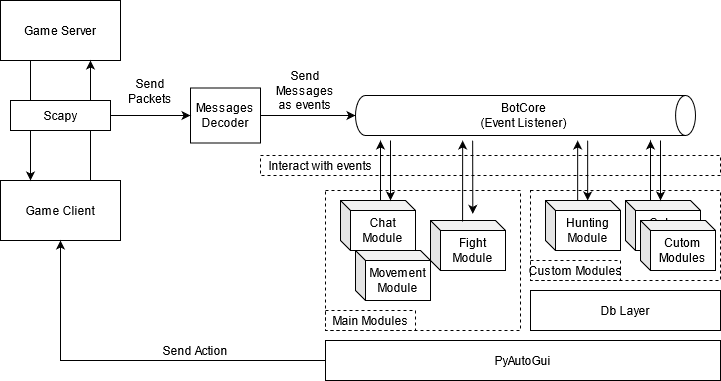

The diagram above was exported from draw.io. Its source (the exported page's mxGraphModel, read from the mxfile embedded in the PNG):
<mxGraphModel dx="1038" dy="575" grid="1" gridSize="10" guides="1" tooltips="1" connect="1" arrows="1" fold="1" page="1" pageScale="1" pageWidth="850" pageHeight="1100" math="0" shadow="0">
  <root>
    <mxCell id="0" />
    <mxCell id="1" parent="0" />
    <mxCell id="ffaYMr3djoME1pjTx8cw-66" value="" style="rounded=0;whiteSpace=wrap;html=1;dashed=1;fillColor=none;" vertex="1" parent="1">
      <mxGeometry x="310" y="250" width="460" height="20" as="geometry" />
    </mxCell>
    <mxCell id="ffaYMr3djoME1pjTx8cw-42" value="" style="rounded=0;whiteSpace=wrap;html=1;fillColor=none;dashed=1;" vertex="1" parent="1">
      <mxGeometry x="375" y="285" width="195" height="140" as="geometry" />
    </mxCell>
    <mxCell id="ffaYMr3djoME1pjTx8cw-46" value="" style="rounded=0;whiteSpace=wrap;html=1;fillColor=none;dashed=1;" vertex="1" parent="1">
      <mxGeometry x="580" y="285" width="190" height="90" as="geometry" />
    </mxCell>
    <mxCell id="ffaYMr3djoME1pjTx8cw-1" value="Game Server" style="rounded=0;whiteSpace=wrap;html=1;" vertex="1" parent="1">
      <mxGeometry x="50" y="95" width="120" height="60" as="geometry" />
    </mxCell>
    <mxCell id="ffaYMr3djoME1pjTx8cw-2" value="&lt;div&gt;Game Client&lt;/div&gt;" style="rounded=0;whiteSpace=wrap;html=1;" vertex="1" parent="1">
      <mxGeometry x="50" y="275" width="120" height="60" as="geometry" />
    </mxCell>
    <mxCell id="ffaYMr3djoME1pjTx8cw-3" value="" style="endArrow=classic;html=1;entryX=0.75;entryY=1;entryDx=0;entryDy=0;exitX=0.75;exitY=0;exitDx=0;exitDy=0;" edge="1" parent="1" source="ffaYMr3djoME1pjTx8cw-2" target="ffaYMr3djoME1pjTx8cw-1">
      <mxGeometry width="50" height="50" relative="1" as="geometry">
        <mxPoint x="130" y="275" as="sourcePoint" />
        <mxPoint x="180" y="225" as="targetPoint" />
      </mxGeometry>
    </mxCell>
    <mxCell id="ffaYMr3djoME1pjTx8cw-4" value="" style="endArrow=classic;html=1;exitX=0.25;exitY=1;exitDx=0;exitDy=0;entryX=0.25;entryY=0;entryDx=0;entryDy=0;" edge="1" parent="1" source="ffaYMr3djoME1pjTx8cw-1" target="ffaYMr3djoME1pjTx8cw-2">
      <mxGeometry width="50" height="50" relative="1" as="geometry">
        <mxPoint x="90" y="275" as="sourcePoint" />
        <mxPoint x="90" y="235" as="targetPoint" />
      </mxGeometry>
    </mxCell>
    <mxCell id="ffaYMr3djoME1pjTx8cw-7" value="&lt;div&gt;Scapy&lt;/div&gt;" style="rounded=0;whiteSpace=wrap;html=1;" vertex="1" parent="1">
      <mxGeometry x="60" y="195" width="100" height="30" as="geometry" />
    </mxCell>
    <mxCell id="ffaYMr3djoME1pjTx8cw-9" value="" style="endArrow=classic;html=1;exitX=1;exitY=0.5;exitDx=0;exitDy=0;" edge="1" parent="1" source="ffaYMr3djoME1pjTx8cw-10">
      <mxGeometry width="50" height="50" relative="1" as="geometry">
        <mxPoint x="260" y="275" as="sourcePoint" />
        <mxPoint x="300" y="210" as="targetPoint" />
      </mxGeometry>
    </mxCell>
    <mxCell id="ffaYMr3djoME1pjTx8cw-14" style="edgeStyle=orthogonalEdgeStyle;rounded=0;orthogonalLoop=1;jettySize=auto;html=1;exitX=1;exitY=0.5;exitDx=0;exitDy=0;entryX=0.5;entryY=1;entryDx=0;entryDy=0;entryPerimeter=0;" edge="1" parent="1" source="ffaYMr3djoME1pjTx8cw-10" target="ffaYMr3djoME1pjTx8cw-13">
      <mxGeometry relative="1" as="geometry" />
    </mxCell>
    <mxCell id="ffaYMr3djoME1pjTx8cw-10" value="Messages Decoder" style="rounded=0;whiteSpace=wrap;html=1;" vertex="1" parent="1">
      <mxGeometry x="240" y="182.5" width="70" height="55" as="geometry" />
    </mxCell>
    <mxCell id="ffaYMr3djoME1pjTx8cw-12" value="" style="endArrow=classic;html=1;exitX=1;exitY=0.5;exitDx=0;exitDy=0;" edge="1" parent="1" source="ffaYMr3djoME1pjTx8cw-7" target="ffaYMr3djoME1pjTx8cw-10">
      <mxGeometry width="50" height="50" relative="1" as="geometry">
        <mxPoint x="160" y="210" as="sourcePoint" />
        <mxPoint x="260" y="210" as="targetPoint" />
      </mxGeometry>
    </mxCell>
    <mxCell id="ffaYMr3djoME1pjTx8cw-13" value="" style="shape=cylinder3;whiteSpace=wrap;html=1;boundedLbl=1;backgroundOutline=1;size=9.965517241379303;rotation=90;" vertex="1" parent="1">
      <mxGeometry x="555" y="40" width="40" height="340" as="geometry" />
    </mxCell>
    <mxCell id="ffaYMr3djoME1pjTx8cw-15" value="&lt;div&gt;BotCore&lt;/div&gt;&lt;div&gt;(Event Listener)&lt;/div&gt;" style="text;html=1;align=center;verticalAlign=middle;resizable=0;points=[];autosize=1;" vertex="1" parent="1">
      <mxGeometry x="522.5" y="195" width="100" height="30" as="geometry" />
    </mxCell>
    <mxCell id="ffaYMr3djoME1pjTx8cw-18" value="&lt;div&gt;Send Packets&lt;/div&gt;&lt;div&gt;&lt;br&gt;&lt;/div&gt;" style="text;html=1;strokeColor=none;fillColor=none;align=center;verticalAlign=middle;whiteSpace=wrap;rounded=0;" vertex="1" parent="1">
      <mxGeometry x="180" y="182.5" width="40" height="20" as="geometry" />
    </mxCell>
    <mxCell id="ffaYMr3djoME1pjTx8cw-19" value="Send Messages as events" style="text;html=1;strokeColor=none;fillColor=none;align=center;verticalAlign=middle;whiteSpace=wrap;rounded=0;" vertex="1" parent="1">
      <mxGeometry x="335" y="175" width="40" height="20" as="geometry" />
    </mxCell>
    <mxCell id="ffaYMr3djoME1pjTx8cw-23" value="&lt;div&gt;Db Layer&lt;/div&gt;" style="rounded=0;whiteSpace=wrap;html=1;" vertex="1" parent="1">
      <mxGeometry x="580" y="385" width="190" height="40" as="geometry" />
    </mxCell>
    <mxCell id="ffaYMr3djoME1pjTx8cw-33" value="&lt;div&gt;Chat Module&lt;/div&gt;" style="shape=cube;whiteSpace=wrap;html=1;boundedLbl=1;backgroundOutline=1;darkOpacity=0.05;darkOpacity2=0.1;size=10;" vertex="1" parent="1">
      <mxGeometry x="390" y="295" width="75" height="50" as="geometry" />
    </mxCell>
    <mxCell id="ffaYMr3djoME1pjTx8cw-34" value="&lt;div&gt;Hunting Module&lt;/div&gt;" style="shape=cube;whiteSpace=wrap;html=1;boundedLbl=1;backgroundOutline=1;darkOpacity=0.05;darkOpacity2=0.1;size=10;" vertex="1" parent="1">
      <mxGeometry x="595" y="295" width="75" height="50" as="geometry" />
    </mxCell>
    <mxCell id="ffaYMr3djoME1pjTx8cw-35" value="&lt;div&gt;Fight Module&lt;/div&gt;" style="shape=cube;whiteSpace=wrap;html=1;boundedLbl=1;backgroundOutline=1;darkOpacity=0.05;darkOpacity2=0.1;size=10;" vertex="1" parent="1">
      <mxGeometry x="480" y="315" width="75" height="50" as="geometry" />
    </mxCell>
    <mxCell id="ffaYMr3djoME1pjTx8cw-37" value="&lt;div&gt;Cutom&lt;/div&gt;&lt;div&gt;Module&lt;/div&gt;" style="shape=cube;whiteSpace=wrap;html=1;boundedLbl=1;backgroundOutline=1;darkOpacity=0.05;darkOpacity2=0.1;size=10;" vertex="1" parent="1">
      <mxGeometry x="675" y="295" width="75" height="50" as="geometry" />
    </mxCell>
    <mxCell id="ffaYMr3djoME1pjTx8cw-39" value="&lt;div&gt;Movement&lt;br&gt;&lt;/div&gt;&lt;div&gt;Module&lt;br&gt;&lt;/div&gt;" style="shape=cube;whiteSpace=wrap;html=1;boundedLbl=1;backgroundOutline=1;darkOpacity=0.05;darkOpacity2=0.1;size=10;" vertex="1" parent="1">
      <mxGeometry x="405" y="345" width="75" height="50" as="geometry" />
    </mxCell>
    <mxCell id="ffaYMr3djoME1pjTx8cw-44" value="&lt;div&gt;Main Modules&lt;/div&gt;" style="text;html=1;align=center;verticalAlign=middle;resizable=0;points=[];autosize=1;" vertex="1" parent="1">
      <mxGeometry x="375" y="405" width="90" height="20" as="geometry" />
    </mxCell>
    <mxCell id="ffaYMr3djoME1pjTx8cw-45" value="" style="whiteSpace=wrap;html=1;fillColor=none;dashed=1;" vertex="1" parent="1">
      <mxGeometry x="375" y="405" width="90" height="20" as="geometry" />
    </mxCell>
    <mxCell id="ffaYMr3djoME1pjTx8cw-47" value="" style="whiteSpace=wrap;html=1;fillColor=none;dashed=1;" vertex="1" parent="1">
      <mxGeometry x="580" y="355" width="90" height="20" as="geometry" />
    </mxCell>
    <mxCell id="ffaYMr3djoME1pjTx8cw-48" value="&lt;div&gt;Custom Modules&lt;/div&gt;" style="text;html=1;align=center;verticalAlign=middle;resizable=0;points=[];autosize=1;" vertex="1" parent="1">
      <mxGeometry x="575" y="355" width="100" height="20" as="geometry" />
    </mxCell>
    <mxCell id="ffaYMr3djoME1pjTx8cw-50" value="&lt;div&gt;Cutom&lt;/div&gt;&lt;div&gt;Modules&lt;/div&gt;" style="shape=cube;whiteSpace=wrap;html=1;boundedLbl=1;backgroundOutline=1;darkOpacity=0.05;darkOpacity2=0.1;size=10;" vertex="1" parent="1">
      <mxGeometry x="690" y="315" width="75" height="50" as="geometry" />
    </mxCell>
    <mxCell id="ffaYMr3djoME1pjTx8cw-51" value="" style="endArrow=classic;html=1;" edge="1" parent="1">
      <mxGeometry width="50" height="50" relative="1" as="geometry">
        <mxPoint x="430" y="295" as="sourcePoint" />
        <mxPoint x="430" y="235" as="targetPoint" />
      </mxGeometry>
    </mxCell>
    <mxCell id="ffaYMr3djoME1pjTx8cw-52" value="" style="endArrow=classic;html=1;" edge="1" parent="1">
      <mxGeometry width="50" height="50" relative="1" as="geometry">
        <mxPoint x="440" y="235" as="sourcePoint" />
        <mxPoint x="440" y="295" as="targetPoint" />
      </mxGeometry>
    </mxCell>
    <mxCell id="ffaYMr3djoME1pjTx8cw-54" value="&lt;div&gt;Interact with events&lt;/div&gt;" style="text;html=1;align=center;verticalAlign=middle;resizable=0;points=[];autosize=1;" vertex="1" parent="1">
      <mxGeometry x="310" y="250" width="120" height="20" as="geometry" />
    </mxCell>
    <mxCell id="ffaYMr3djoME1pjTx8cw-58" value="" style="endArrow=classic;html=1;" edge="1" parent="1">
      <mxGeometry width="50" height="50" relative="1" as="geometry">
        <mxPoint x="627.16" y="295" as="sourcePoint" />
        <mxPoint x="627.16" y="235" as="targetPoint" />
      </mxGeometry>
    </mxCell>
    <mxCell id="ffaYMr3djoME1pjTx8cw-59" value="" style="endArrow=classic;html=1;" edge="1" parent="1">
      <mxGeometry width="50" height="50" relative="1" as="geometry">
        <mxPoint x="637.16" y="235" as="sourcePoint" />
        <mxPoint x="637.16" y="295" as="targetPoint" />
      </mxGeometry>
    </mxCell>
    <mxCell id="ffaYMr3djoME1pjTx8cw-60" value="" style="endArrow=classic;html=1;exitX=0.703;exitY=0.222;exitDx=0;exitDy=0;exitPerimeter=0;" edge="1" parent="1" source="ffaYMr3djoME1pjTx8cw-42">
      <mxGeometry width="50" height="50" relative="1" as="geometry">
        <mxPoint x="512.16" y="295" as="sourcePoint" />
        <mxPoint x="512.16" y="235" as="targetPoint" />
      </mxGeometry>
    </mxCell>
    <mxCell id="ffaYMr3djoME1pjTx8cw-61" value="" style="endArrow=classic;html=1;entryX=0.564;entryY=-0.133;entryDx=0;entryDy=0;entryPerimeter=0;" edge="1" parent="1" target="ffaYMr3djoME1pjTx8cw-35">
      <mxGeometry width="50" height="50" relative="1" as="geometry">
        <mxPoint x="522.16" y="235" as="sourcePoint" />
        <mxPoint x="522.16" y="295" as="targetPoint" />
      </mxGeometry>
    </mxCell>
    <mxCell id="ffaYMr3djoME1pjTx8cw-64" value="" style="endArrow=classic;html=1;" edge="1" parent="1">
      <mxGeometry width="50" height="50" relative="1" as="geometry">
        <mxPoint x="699.9999999999999" y="295" as="sourcePoint" />
        <mxPoint x="699.9999999999999" y="235" as="targetPoint" />
      </mxGeometry>
    </mxCell>
    <mxCell id="ffaYMr3djoME1pjTx8cw-65" value="" style="endArrow=classic;html=1;" edge="1" parent="1">
      <mxGeometry width="50" height="50" relative="1" as="geometry">
        <mxPoint x="709.9999999999999" y="235" as="sourcePoint" />
        <mxPoint x="709.9999999999999" y="295" as="targetPoint" />
      </mxGeometry>
    </mxCell>
    <mxCell id="ffaYMr3djoME1pjTx8cw-74" style="edgeStyle=orthogonalEdgeStyle;rounded=0;orthogonalLoop=1;jettySize=auto;html=1;exitX=0;exitY=0.5;exitDx=0;exitDy=0;entryX=0.5;entryY=1;entryDx=0;entryDy=0;" edge="1" parent="1" source="ffaYMr3djoME1pjTx8cw-70" target="ffaYMr3djoME1pjTx8cw-2">
      <mxGeometry relative="1" as="geometry">
        <mxPoint x="100" y="455.16666666666674" as="targetPoint" />
      </mxGeometry>
    </mxCell>
    <mxCell id="ffaYMr3djoME1pjTx8cw-70" value="&lt;div&gt;PyAutoGui&lt;/div&gt;" style="rounded=0;whiteSpace=wrap;html=1;" vertex="1" parent="1">
      <mxGeometry x="375" y="435" width="395" height="40" as="geometry" />
    </mxCell>
    <mxCell id="ffaYMr3djoME1pjTx8cw-75" value="Send Action" style="text;html=1;strokeColor=none;fillColor=none;align=center;verticalAlign=middle;whiteSpace=wrap;rounded=0;dashed=1;" vertex="1" parent="1">
      <mxGeometry x="210" y="435" width="70" height="20" as="geometry" />
    </mxCell>
  </root>
</mxGraphModel>